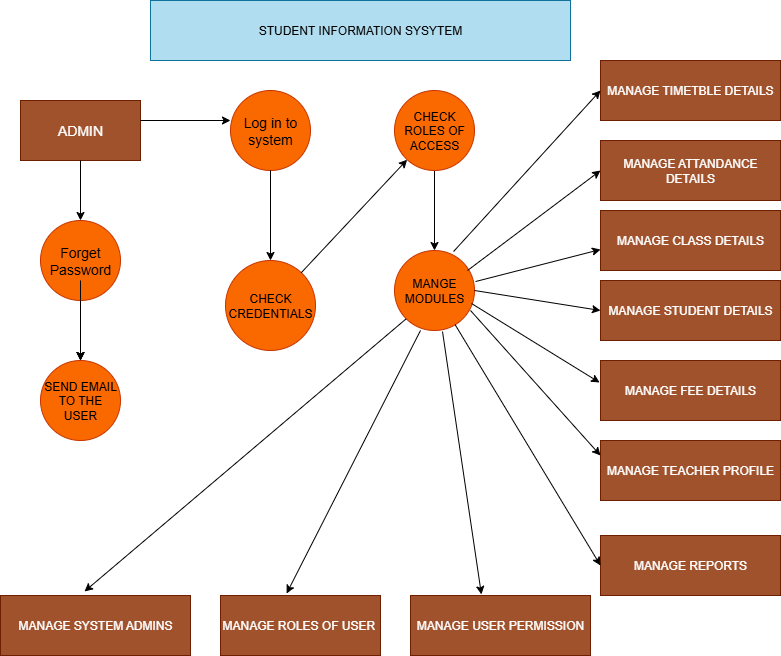

The diagram above was exported from draw.io. Its source (the exported page's mxGraphModel, read from the mxfile embedded in the PNG):
<mxGraphModel dx="872" dy="473" grid="1" gridSize="10" guides="1" tooltips="1" connect="1" arrows="1" fold="1" page="1" pageScale="1" pageWidth="827" pageHeight="1169" math="0" shadow="0">
  <root>
    <mxCell id="0" />
    <mxCell id="1" parent="0" />
    <mxCell id="RwXNW86-SbW_HmVP3ATJ-1" value="&lt;font style=&quot;font-size: 14px;&quot;&gt;ADMIN&lt;/font&gt;" style="rounded=0;whiteSpace=wrap;html=1;fillColor=#a0522d;fontColor=#ffffff;strokeColor=#6D1F00;" vertex="1" parent="1">
      <mxGeometry x="40" y="120" width="120" height="60" as="geometry" />
    </mxCell>
    <mxCell id="RwXNW86-SbW_HmVP3ATJ-2" value="" style="endArrow=classic;html=1;rounded=0;" edge="1" parent="1">
      <mxGeometry width="50" height="50" relative="1" as="geometry">
        <mxPoint x="160" y="140" as="sourcePoint" />
        <mxPoint x="250" y="140" as="targetPoint" />
      </mxGeometry>
    </mxCell>
    <mxCell id="RwXNW86-SbW_HmVP3ATJ-3" value="&lt;font style=&quot;font-size: 14px;&quot;&gt;Log in to system&lt;/font&gt;" style="ellipse;whiteSpace=wrap;html=1;aspect=fixed;fillColor=#fa6800;fontColor=#000000;strokeColor=#C73500;" vertex="1" parent="1">
      <mxGeometry x="250" y="110" width="80" height="80" as="geometry" />
    </mxCell>
    <mxCell id="RwXNW86-SbW_HmVP3ATJ-6" value="" style="endArrow=classic;html=1;rounded=0;entryX=0.5;entryY=0;entryDx=0;entryDy=0;exitX=0.5;exitY=1;exitDx=0;exitDy=0;" edge="1" parent="1" source="RwXNW86-SbW_HmVP3ATJ-3" target="RwXNW86-SbW_HmVP3ATJ-11">
      <mxGeometry width="50" height="50" relative="1" as="geometry">
        <mxPoint x="290" y="170" as="sourcePoint" />
        <mxPoint x="289.5" y="200" as="targetPoint" />
      </mxGeometry>
    </mxCell>
    <mxCell id="RwXNW86-SbW_HmVP3ATJ-41" value="" style="edgeStyle=orthogonalEdgeStyle;rounded=0;orthogonalLoop=1;jettySize=auto;html=1;" edge="1" parent="1" source="RwXNW86-SbW_HmVP3ATJ-7" target="RwXNW86-SbW_HmVP3ATJ-10">
      <mxGeometry relative="1" as="geometry" />
    </mxCell>
    <mxCell id="RwXNW86-SbW_HmVP3ATJ-42" value="" style="edgeStyle=orthogonalEdgeStyle;rounded=0;orthogonalLoop=1;jettySize=auto;html=1;" edge="1" parent="1" source="RwXNW86-SbW_HmVP3ATJ-7" target="RwXNW86-SbW_HmVP3ATJ-10">
      <mxGeometry relative="1" as="geometry" />
    </mxCell>
    <mxCell id="RwXNW86-SbW_HmVP3ATJ-7" value="&lt;font style=&quot;font-size: 14px;&quot;&gt;Forget Password&lt;/font&gt;" style="ellipse;whiteSpace=wrap;html=1;aspect=fixed;fillColor=#fa6800;fontColor=#000000;strokeColor=#C73500;" vertex="1" parent="1">
      <mxGeometry x="60" y="240" width="80" height="80" as="geometry" />
    </mxCell>
    <mxCell id="RwXNW86-SbW_HmVP3ATJ-8" value="" style="endArrow=classic;html=1;rounded=0;exitX=0.5;exitY=1;exitDx=0;exitDy=0;entryX=0.5;entryY=0;entryDx=0;entryDy=0;" edge="1" parent="1" source="RwXNW86-SbW_HmVP3ATJ-1" target="RwXNW86-SbW_HmVP3ATJ-7">
      <mxGeometry width="50" height="50" relative="1" as="geometry">
        <mxPoint x="99.5" y="150" as="sourcePoint" />
        <mxPoint x="99.5" y="210" as="targetPoint" />
        <Array as="points">
          <mxPoint x="100" y="180" />
        </Array>
      </mxGeometry>
    </mxCell>
    <mxCell id="RwXNW86-SbW_HmVP3ATJ-9" value="" style="endArrow=classic;html=1;rounded=0;entryX=0.5;entryY=0;entryDx=0;entryDy=0;" edge="1" parent="1" target="RwXNW86-SbW_HmVP3ATJ-10">
      <mxGeometry width="50" height="50" relative="1" as="geometry">
        <mxPoint x="100" y="300" as="sourcePoint" />
        <mxPoint x="99.5" y="330" as="targetPoint" />
        <Array as="points">
          <mxPoint x="100" y="320" />
        </Array>
      </mxGeometry>
    </mxCell>
    <mxCell id="RwXNW86-SbW_HmVP3ATJ-10" value="SEND EMAIL TO THE USER" style="ellipse;whiteSpace=wrap;html=1;aspect=fixed;fillColor=#fa6800;fontColor=#000000;strokeColor=#C73500;" vertex="1" parent="1">
      <mxGeometry x="60" y="380" width="80" height="80" as="geometry" />
    </mxCell>
    <mxCell id="RwXNW86-SbW_HmVP3ATJ-11" value="CHECK CREDENTIALS" style="ellipse;whiteSpace=wrap;html=1;aspect=fixed;fillColor=#fa6800;fontColor=#000000;strokeColor=#C73500;" vertex="1" parent="1">
      <mxGeometry x="245" y="280" width="90" height="90" as="geometry" />
    </mxCell>
    <mxCell id="RwXNW86-SbW_HmVP3ATJ-13" value="" style="endArrow=classic;html=1;rounded=0;" edge="1" parent="1" source="RwXNW86-SbW_HmVP3ATJ-11" target="RwXNW86-SbW_HmVP3ATJ-12">
      <mxGeometry width="50" height="50" relative="1" as="geometry">
        <mxPoint x="330" y="230" as="sourcePoint" />
        <mxPoint x="380" y="180" as="targetPoint" />
      </mxGeometry>
    </mxCell>
    <mxCell id="RwXNW86-SbW_HmVP3ATJ-14" value="" style="endArrow=classic;html=1;rounded=0;entryX=0.5;entryY=0;entryDx=0;entryDy=0;" edge="1" parent="1" source="RwXNW86-SbW_HmVP3ATJ-12" target="RwXNW86-SbW_HmVP3ATJ-15">
      <mxGeometry width="50" height="50" relative="1" as="geometry">
        <mxPoint x="453.5" y="140" as="sourcePoint" />
        <mxPoint x="453.5" y="190" as="targetPoint" />
      </mxGeometry>
    </mxCell>
    <mxCell id="RwXNW86-SbW_HmVP3ATJ-15" value="MANGE MODULES" style="ellipse;whiteSpace=wrap;html=1;aspect=fixed;fillColor=#fa6800;fontColor=#000000;strokeColor=#C73500;" vertex="1" parent="1">
      <mxGeometry x="414" y="270" width="80" height="80" as="geometry" />
    </mxCell>
    <mxCell id="RwXNW86-SbW_HmVP3ATJ-16" value="MANAGE TIMETBLE DETAILS" style="rounded=0;whiteSpace=wrap;html=1;fillColor=#a0522d;fontColor=#ffffff;strokeColor=#6D1F00;" vertex="1" parent="1">
      <mxGeometry x="620" y="80" width="180" height="60" as="geometry" />
    </mxCell>
    <mxCell id="RwXNW86-SbW_HmVP3ATJ-17" value="MANAGE ATTANDANCE DETAILS" style="rounded=0;whiteSpace=wrap;html=1;fillColor=#a0522d;fontColor=#ffffff;strokeColor=#6D1F00;" vertex="1" parent="1">
      <mxGeometry x="620" y="160" width="180" height="60" as="geometry" />
    </mxCell>
    <mxCell id="RwXNW86-SbW_HmVP3ATJ-18" value="MANAGE CLASS DETAILS" style="rounded=0;whiteSpace=wrap;html=1;fillColor=#a0522d;fontColor=#ffffff;strokeColor=#6D1F00;" vertex="1" parent="1">
      <mxGeometry x="620" y="230" width="180" height="60" as="geometry" />
    </mxCell>
    <mxCell id="RwXNW86-SbW_HmVP3ATJ-19" value="MANAGE STUDENT DETAILS" style="rounded=0;whiteSpace=wrap;html=1;fillColor=#a0522d;fontColor=#ffffff;strokeColor=#6D1F00;" vertex="1" parent="1">
      <mxGeometry x="620" y="300" width="180" height="60" as="geometry" />
    </mxCell>
    <mxCell id="RwXNW86-SbW_HmVP3ATJ-20" value="MANAGE FEE DETAILS" style="rounded=0;whiteSpace=wrap;html=1;fillColor=#a0522d;fontColor=#ffffff;strokeColor=#6D1F00;" vertex="1" parent="1">
      <mxGeometry x="620" y="380" width="180" height="60" as="geometry" />
    </mxCell>
    <mxCell id="RwXNW86-SbW_HmVP3ATJ-21" value="MANAGE TEACHER PROFILE" style="rounded=0;whiteSpace=wrap;html=1;fillColor=#a0522d;fontColor=#ffffff;strokeColor=#6D1F00;" vertex="1" parent="1">
      <mxGeometry x="620" y="460" width="180" height="60" as="geometry" />
    </mxCell>
    <mxCell id="RwXNW86-SbW_HmVP3ATJ-22" value="MANAGE REPORTS" style="rounded=0;whiteSpace=wrap;html=1;fillColor=#a0522d;fontColor=#ffffff;strokeColor=#6D1F00;" vertex="1" parent="1">
      <mxGeometry x="620" y="555" width="180" height="60" as="geometry" />
    </mxCell>
    <mxCell id="RwXNW86-SbW_HmVP3ATJ-23" value="" style="endArrow=classic;html=1;rounded=0;entryX=0;entryY=0.5;entryDx=0;entryDy=0;exitX=0.738;exitY=0.013;exitDx=0;exitDy=0;exitPerimeter=0;" edge="1" parent="1" source="RwXNW86-SbW_HmVP3ATJ-15" target="RwXNW86-SbW_HmVP3ATJ-16">
      <mxGeometry width="50" height="50" relative="1" as="geometry">
        <mxPoint x="480" y="200" as="sourcePoint" />
        <mxPoint x="600" y="75" as="targetPoint" />
        <Array as="points" />
      </mxGeometry>
    </mxCell>
    <mxCell id="RwXNW86-SbW_HmVP3ATJ-24" value="" style="endArrow=classic;html=1;rounded=0;entryX=0;entryY=0.5;entryDx=0;entryDy=0;exitX=0.913;exitY=0.25;exitDx=0;exitDy=0;exitPerimeter=0;" edge="1" parent="1" source="RwXNW86-SbW_HmVP3ATJ-15" target="RwXNW86-SbW_HmVP3ATJ-17">
      <mxGeometry width="50" height="50" relative="1" as="geometry">
        <mxPoint x="494" y="210" as="sourcePoint" />
        <mxPoint x="600" y="140" as="targetPoint" />
        <Array as="points" />
      </mxGeometry>
    </mxCell>
    <mxCell id="RwXNW86-SbW_HmVP3ATJ-25" value="" style="endArrow=classic;html=1;rounded=0;exitX=1.013;exitY=0.388;exitDx=0;exitDy=0;exitPerimeter=0;entryX=0;entryY=0.65;entryDx=0;entryDy=0;entryPerimeter=0;" edge="1" parent="1" source="RwXNW86-SbW_HmVP3ATJ-15" target="RwXNW86-SbW_HmVP3ATJ-18">
      <mxGeometry width="50" height="50" relative="1" as="geometry">
        <mxPoint x="494" y="230" as="sourcePoint" />
        <mxPoint x="600" y="210" as="targetPoint" />
      </mxGeometry>
    </mxCell>
    <mxCell id="RwXNW86-SbW_HmVP3ATJ-26" value="" style="endArrow=classic;html=1;rounded=0;exitX=1;exitY=0.5;exitDx=0;exitDy=0;entryX=0;entryY=0.5;entryDx=0;entryDy=0;" edge="1" parent="1" source="RwXNW86-SbW_HmVP3ATJ-15" target="RwXNW86-SbW_HmVP3ATJ-19">
      <mxGeometry width="50" height="50" relative="1" as="geometry">
        <mxPoint x="494" y="240" as="sourcePoint" />
        <mxPoint x="614" y="270" as="targetPoint" />
      </mxGeometry>
    </mxCell>
    <mxCell id="RwXNW86-SbW_HmVP3ATJ-27" value="" style="endArrow=classic;html=1;rounded=0;exitX=0.963;exitY=0.663;exitDx=0;exitDy=0;exitPerimeter=0;entryX=-0.005;entryY=0.367;entryDx=0;entryDy=0;entryPerimeter=0;" edge="1" parent="1" source="RwXNW86-SbW_HmVP3ATJ-15" target="RwXNW86-SbW_HmVP3ATJ-20">
      <mxGeometry width="50" height="50" relative="1" as="geometry">
        <mxPoint x="480" y="260" as="sourcePoint" />
        <mxPoint x="600" y="330" as="targetPoint" />
      </mxGeometry>
    </mxCell>
    <mxCell id="RwXNW86-SbW_HmVP3ATJ-28" value="" style="endArrow=classic;html=1;rounded=0;exitX=0.95;exitY=0.75;exitDx=0;exitDy=0;exitPerimeter=0;entryX=0;entryY=0.25;entryDx=0;entryDy=0;" edge="1" parent="1" source="RwXNW86-SbW_HmVP3ATJ-15" target="RwXNW86-SbW_HmVP3ATJ-21">
      <mxGeometry width="50" height="50" relative="1" as="geometry">
        <mxPoint x="480" y="270" as="sourcePoint" />
        <mxPoint x="610" y="400" as="targetPoint" />
      </mxGeometry>
    </mxCell>
    <mxCell id="RwXNW86-SbW_HmVP3ATJ-29" value="" style="endArrow=classic;html=1;rounded=0;entryX=0;entryY=0.5;entryDx=0;entryDy=0;" edge="1" parent="1" source="RwXNW86-SbW_HmVP3ATJ-15" target="RwXNW86-SbW_HmVP3ATJ-22">
      <mxGeometry width="50" height="50" relative="1" as="geometry">
        <mxPoint x="470" y="275" as="sourcePoint" />
        <mxPoint x="610" y="465" as="targetPoint" />
      </mxGeometry>
    </mxCell>
    <mxCell id="RwXNW86-SbW_HmVP3ATJ-30" value="MANAGE USER PERMISSION" style="rounded=0;whiteSpace=wrap;html=1;fillColor=#a0522d;fontColor=#ffffff;strokeColor=#6D1F00;" vertex="1" parent="1">
      <mxGeometry x="430" y="615" width="180" height="60" as="geometry" />
    </mxCell>
    <mxCell id="RwXNW86-SbW_HmVP3ATJ-31" value="MANAGE ROLES OF USER&amp;nbsp;" style="rounded=0;whiteSpace=wrap;html=1;fillColor=#a0522d;fontColor=#ffffff;strokeColor=#6D1F00;" vertex="1" parent="1">
      <mxGeometry x="240" y="615" width="160" height="60" as="geometry" />
    </mxCell>
    <mxCell id="RwXNW86-SbW_HmVP3ATJ-32" value="MANAGE SYSTEM ADMINS" style="rounded=0;whiteSpace=wrap;html=1;fillColor=#a0522d;fontColor=#ffffff;strokeColor=#6D1F00;" vertex="1" parent="1">
      <mxGeometry x="20" y="615" width="190" height="60" as="geometry" />
    </mxCell>
    <mxCell id="RwXNW86-SbW_HmVP3ATJ-36" value="" style="endArrow=classic;html=1;rounded=0;exitX=0.325;exitY=1;exitDx=0;exitDy=0;exitPerimeter=0;entryX=0.413;entryY=-0.033;entryDx=0;entryDy=0;entryPerimeter=0;" edge="1" parent="1" source="RwXNW86-SbW_HmVP3ATJ-15" target="RwXNW86-SbW_HmVP3ATJ-31">
      <mxGeometry width="50" height="50" relative="1" as="geometry">
        <mxPoint x="302" y="275" as="sourcePoint" />
        <mxPoint x="308" y="555" as="targetPoint" />
      </mxGeometry>
    </mxCell>
    <mxCell id="RwXNW86-SbW_HmVP3ATJ-37" value="" style="endArrow=classic;html=1;rounded=0;exitX=0;exitY=1;exitDx=0;exitDy=0;entryX=0.442;entryY=-0.067;entryDx=0;entryDy=0;entryPerimeter=0;" edge="1" parent="1" source="RwXNW86-SbW_HmVP3ATJ-15" target="RwXNW86-SbW_HmVP3ATJ-32">
      <mxGeometry width="50" height="50" relative="1" as="geometry">
        <mxPoint x="410" y="270" as="sourcePoint" />
        <mxPoint x="130" y="555" as="targetPoint" />
      </mxGeometry>
    </mxCell>
    <mxCell id="RwXNW86-SbW_HmVP3ATJ-38" value="" style="endArrow=classic;html=1;rounded=0;exitX=0.6;exitY=1.013;exitDx=0;exitDy=0;exitPerimeter=0;entryX=0.394;entryY=-0.017;entryDx=0;entryDy=0;entryPerimeter=0;" edge="1" parent="1" source="RwXNW86-SbW_HmVP3ATJ-15" target="RwXNW86-SbW_HmVP3ATJ-30">
      <mxGeometry width="50" height="50" relative="1" as="geometry">
        <mxPoint x="610" y="270" as="sourcePoint" />
        <mxPoint x="480" y="550" as="targetPoint" />
      </mxGeometry>
    </mxCell>
    <mxCell id="RwXNW86-SbW_HmVP3ATJ-39" value="" style="endArrow=classic;html=1;rounded=0;entryX=0.5;entryY=0;entryDx=0;entryDy=0;" edge="1" parent="1" target="RwXNW86-SbW_HmVP3ATJ-12">
      <mxGeometry width="50" height="50" relative="1" as="geometry">
        <mxPoint x="453.5" y="140" as="sourcePoint" />
        <mxPoint x="454" y="230" as="targetPoint" />
      </mxGeometry>
    </mxCell>
    <mxCell id="RwXNW86-SbW_HmVP3ATJ-12" value="CHECK ROLES OF ACCESS" style="ellipse;whiteSpace=wrap;html=1;aspect=fixed;fillColor=#fa6800;fontColor=#000000;strokeColor=#C73500;" vertex="1" parent="1">
      <mxGeometry x="414" y="110" width="80" height="80" as="geometry" />
    </mxCell>
    <mxCell id="RwXNW86-SbW_HmVP3ATJ-44" value="STUDENT INFORMATION SYSYTEM" style="rounded=0;whiteSpace=wrap;html=1;fillColor=#b1ddf0;strokeColor=#10739e;" vertex="1" parent="1">
      <mxGeometry x="170" y="20" width="420" height="60" as="geometry" />
    </mxCell>
  </root>
</mxGraphModel>